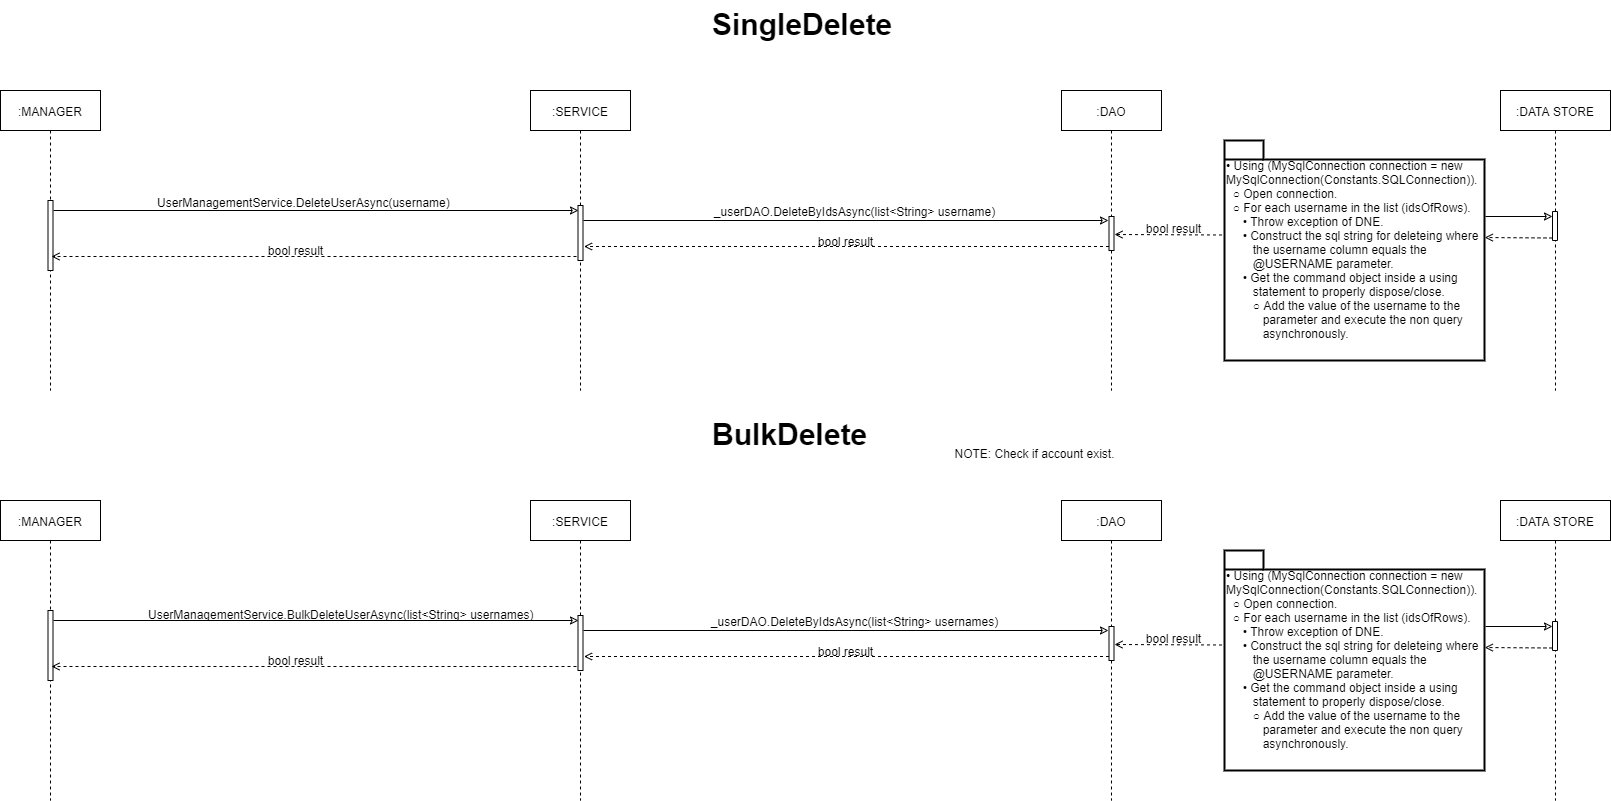

The diagram above was exported from draw.io. Its source (the exported page's mxGraphModel, read from the mxfile embedded in the PNG):
<mxGraphModel dx="1038" dy="1652" grid="1" gridSize="10" guides="1" tooltips="1" connect="1" arrows="1" fold="1" page="1" pageScale="1" pageWidth="850" pageHeight="1100" math="0" shadow="0">
  <root>
    <mxCell id="0" />
    <mxCell id="1" parent="0" />
    <mxCell id="0RdQ8t2yzh5QZ2xSKYcE-1" value="&lt;b style=&quot;font-size: 30px ; text-align: center ; white-space: normal&quot;&gt;SingleDelete&lt;/b&gt;" style="text;html=1;" parent="1" vertex="1">
      <mxGeometry x="760" y="-1050" width="90" height="30" as="geometry" />
    </mxCell>
    <mxCell id="0RdQ8t2yzh5QZ2xSKYcE-2" value=":MANAGER" style="shape=umlLifeline;perimeter=lifelinePerimeter;whiteSpace=wrap;html=1;container=1;collapsible=0;recursiveResize=0;outlineConnect=0;" parent="1" vertex="1">
      <mxGeometry x="50" y="-960" width="100" height="300" as="geometry" />
    </mxCell>
    <mxCell id="0RdQ8t2yzh5QZ2xSKYcE-38" value="" style="rounded=0;whiteSpace=wrap;html=1;direction=south;" parent="0RdQ8t2yzh5QZ2xSKYcE-2" vertex="1">
      <mxGeometry x="47.5" y="110" width="5" height="70" as="geometry" />
    </mxCell>
    <mxCell id="0RdQ8t2yzh5QZ2xSKYcE-3" value=":SERVICE" style="shape=umlLifeline;perimeter=lifelinePerimeter;whiteSpace=wrap;html=1;container=1;collapsible=0;recursiveResize=0;outlineConnect=0;" parent="1" vertex="1">
      <mxGeometry x="580" y="-960" width="100" height="300" as="geometry" />
    </mxCell>
    <mxCell id="0RdQ8t2yzh5QZ2xSKYcE-20" value="" style="rounded=0;whiteSpace=wrap;html=1;direction=south;" parent="0RdQ8t2yzh5QZ2xSKYcE-3" vertex="1">
      <mxGeometry x="47.5" y="115" width="5" height="55" as="geometry" />
    </mxCell>
    <mxCell id="0RdQ8t2yzh5QZ2xSKYcE-11" value=":DAO" style="shape=umlLifeline;perimeter=lifelinePerimeter;whiteSpace=wrap;html=1;container=1;collapsible=0;recursiveResize=0;outlineConnect=0;" parent="1" vertex="1">
      <mxGeometry x="1111" y="-960" width="100" height="300" as="geometry" />
    </mxCell>
    <mxCell id="0RdQ8t2yzh5QZ2xSKYcE-22" value="" style="rounded=0;whiteSpace=wrap;html=1;direction=south;" parent="0RdQ8t2yzh5QZ2xSKYcE-11" vertex="1">
      <mxGeometry x="47.5" y="126" width="5" height="34" as="geometry" />
    </mxCell>
    <mxCell id="0RdQ8t2yzh5QZ2xSKYcE-13" value=":DATA STORE" style="shape=umlLifeline;perimeter=lifelinePerimeter;whiteSpace=wrap;html=1;container=1;collapsible=0;recursiveResize=0;outlineConnect=0;" parent="1" vertex="1">
      <mxGeometry x="1550" y="-960" width="110" height="300" as="geometry" />
    </mxCell>
    <mxCell id="0RdQ8t2yzh5QZ2xSKYcE-18" value="UserManagementService.DeleteUserAsync(username)" style="text;html=1;" parent="1" vertex="1">
      <mxGeometry x="205" y="-864" width="302" height="30" as="geometry" />
    </mxCell>
    <mxCell id="0RdQ8t2yzh5QZ2xSKYcE-19" value="" style="endArrow=classic;html=1;endFill=0;" parent="1" edge="1">
      <mxGeometry width="50" height="50" relative="1" as="geometry">
        <mxPoint x="103" y="-840" as="sourcePoint" />
        <mxPoint x="628" y="-840" as="targetPoint" />
      </mxGeometry>
    </mxCell>
    <mxCell id="0RdQ8t2yzh5QZ2xSKYcE-21" value="" style="endArrow=classic;html=1;endFill=0;" parent="1" edge="1">
      <mxGeometry width="50" height="50" relative="1" as="geometry">
        <mxPoint x="633" y="-830" as="sourcePoint" />
        <mxPoint x="1158" y="-830" as="targetPoint" />
      </mxGeometry>
    </mxCell>
    <mxCell id="0RdQ8t2yzh5QZ2xSKYcE-23" value="_userDAO.DeleteByIdsAsync(list&amp;lt;String&amp;gt; username)" style="text;html=1;align=center;verticalAlign=middle;resizable=0;points=[];autosize=1;" parent="1" vertex="1">
      <mxGeometry x="754" y="-850" width="300" height="20" as="geometry" />
    </mxCell>
    <mxCell id="0RdQ8t2yzh5QZ2xSKYcE-25" value="• Using (MySqlConnection connection = new MySqlConnection(Constants.SQLConnection)).&lt;br&gt;&amp;nbsp; ○ Open connection.&lt;br&gt;&lt;span&gt;&amp;nbsp; ○ For each username in the list (idsOfRows).&lt;br&gt;&amp;nbsp; &amp;nbsp; &amp;nbsp;• Throw exception of DNE.&lt;br&gt;&amp;nbsp; &amp;nbsp; &amp;nbsp;• Construct the sql string for deleteing where&amp;nbsp; &amp;nbsp; &amp;nbsp; &amp;nbsp; &amp;nbsp; the username column equals the&amp;nbsp; &amp;nbsp; &amp;nbsp; &amp;nbsp; &amp;nbsp; &amp;nbsp; &amp;nbsp; &amp;nbsp; &amp;nbsp; &amp;nbsp; &amp;nbsp; &amp;nbsp; @USERNAME parameter.&lt;br&gt;&amp;nbsp; &amp;nbsp; &amp;nbsp;• Get the command object inside a using&amp;nbsp; &amp;nbsp; &amp;nbsp; &amp;nbsp; &amp;nbsp; &amp;nbsp; &amp;nbsp; &amp;nbsp; statement to properly dispose/close.&lt;br&gt;&amp;nbsp; &amp;nbsp; &amp;nbsp; &amp;nbsp; ○ Add the value of the username to the&amp;nbsp; &amp;nbsp; &amp;nbsp; &amp;nbsp; &amp;nbsp; &amp;nbsp; &amp;nbsp; &amp;nbsp; &amp;nbsp;parameter and execute the non query&amp;nbsp; &amp;nbsp; &amp;nbsp; &amp;nbsp; &amp;nbsp; &amp;nbsp; &amp;nbsp; &amp;nbsp; &amp;nbsp;asynchronously.&lt;br&gt;&lt;/span&gt;" style="shape=folder;tabWidth=39;tabHeight=19;tabPosition=left;strokeWidth=2;html=1;whiteSpace=wrap;align=left;" parent="1" vertex="1">
      <mxGeometry x="1274" y="-910" width="260" height="220" as="geometry" />
    </mxCell>
    <mxCell id="0RdQ8t2yzh5QZ2xSKYcE-30" value="" style="endArrow=open;html=1;endFill=0;dashed=1;" parent="1" edge="1">
      <mxGeometry width="50" height="50" relative="1" as="geometry">
        <mxPoint x="1271.5" y="-815.5" as="sourcePoint" />
        <mxPoint x="1164" y="-816" as="targetPoint" />
      </mxGeometry>
    </mxCell>
    <mxCell id="0RdQ8t2yzh5QZ2xSKYcE-31" value="" style="endArrow=open;html=1;endFill=0;dashed=1;" parent="1" edge="1">
      <mxGeometry width="50" height="50" relative="1" as="geometry">
        <mxPoint x="1158.5" y="-804" as="sourcePoint" />
        <mxPoint x="633.5" y="-804" as="targetPoint" />
      </mxGeometry>
    </mxCell>
    <mxCell id="0RdQ8t2yzh5QZ2xSKYcE-32" value="bool result" style="text;html=1;align=center;verticalAlign=middle;resizable=0;points=[];;autosize=1;" parent="1" vertex="1">
      <mxGeometry x="860" y="-820" width="70" height="20" as="geometry" />
    </mxCell>
    <mxCell id="0RdQ8t2yzh5QZ2xSKYcE-33" value="bool result" style="text;html=1;align=center;verticalAlign=middle;resizable=0;points=[];;autosize=1;" parent="1" vertex="1">
      <mxGeometry x="1188" y="-833" width="70" height="20" as="geometry" />
    </mxCell>
    <mxCell id="0RdQ8t2yzh5QZ2xSKYcE-35" value="" style="endArrow=open;html=1;endFill=0;dashed=1;" parent="1" edge="1">
      <mxGeometry width="50" height="50" relative="1" as="geometry">
        <mxPoint x="626" y="-794" as="sourcePoint" />
        <mxPoint x="101" y="-794" as="targetPoint" />
      </mxGeometry>
    </mxCell>
    <mxCell id="0RdQ8t2yzh5QZ2xSKYcE-36" value="bool result" style="text;html=1;align=center;verticalAlign=middle;resizable=0;points=[];;autosize=1;" parent="1" vertex="1">
      <mxGeometry x="310" y="-811" width="70" height="20" as="geometry" />
    </mxCell>
    <mxCell id="0RdQ8t2yzh5QZ2xSKYcE-39" value="" style="endArrow=classic;html=1;endFill=0;" parent="1" edge="1">
      <mxGeometry width="50" height="50" relative="1" as="geometry">
        <mxPoint x="1535" y="-834" as="sourcePoint" />
        <mxPoint x="1602" y="-834" as="targetPoint" />
      </mxGeometry>
    </mxCell>
    <mxCell id="0RdQ8t2yzh5QZ2xSKYcE-40" value="" style="rounded=0;whiteSpace=wrap;html=1;direction=south;" parent="1" vertex="1">
      <mxGeometry x="1602" y="-839" width="5" height="29" as="geometry" />
    </mxCell>
    <mxCell id="0RdQ8t2yzh5QZ2xSKYcE-41" value="" style="endArrow=open;html=1;endFill=0;dashed=1;entryX=1.001;entryY=0.441;entryDx=0;entryDy=0;entryPerimeter=0;" parent="1" target="0RdQ8t2yzh5QZ2xSKYcE-25" edge="1">
      <mxGeometry width="50" height="50" relative="1" as="geometry">
        <mxPoint x="1601.9999999999998" y="-812.5" as="sourcePoint" />
        <mxPoint x="1537" y="-813" as="targetPoint" />
      </mxGeometry>
    </mxCell>
    <mxCell id="0RdQ8t2yzh5QZ2xSKYcE-42" value="&lt;b style=&quot;font-size: 30px ; text-align: center ; white-space: normal&quot;&gt;BulkDelete&lt;/b&gt;" style="text;html=1;" parent="1" vertex="1">
      <mxGeometry x="760" y="-640" width="90" height="30" as="geometry" />
    </mxCell>
    <mxCell id="0RdQ8t2yzh5QZ2xSKYcE-43" value=":MANAGER" style="shape=umlLifeline;perimeter=lifelinePerimeter;whiteSpace=wrap;html=1;container=1;collapsible=0;recursiveResize=0;outlineConnect=0;" parent="1" vertex="1">
      <mxGeometry x="50" y="-550" width="100" height="300" as="geometry" />
    </mxCell>
    <mxCell id="0RdQ8t2yzh5QZ2xSKYcE-44" value="" style="rounded=0;whiteSpace=wrap;html=1;direction=south;" parent="0RdQ8t2yzh5QZ2xSKYcE-43" vertex="1">
      <mxGeometry x="47.5" y="110" width="5" height="70" as="geometry" />
    </mxCell>
    <mxCell id="0RdQ8t2yzh5QZ2xSKYcE-45" value=":SERVICE" style="shape=umlLifeline;perimeter=lifelinePerimeter;whiteSpace=wrap;html=1;container=1;collapsible=0;recursiveResize=0;outlineConnect=0;" parent="1" vertex="1">
      <mxGeometry x="580" y="-550" width="100" height="300" as="geometry" />
    </mxCell>
    <mxCell id="0RdQ8t2yzh5QZ2xSKYcE-46" value="" style="rounded=0;whiteSpace=wrap;html=1;direction=south;" parent="0RdQ8t2yzh5QZ2xSKYcE-45" vertex="1">
      <mxGeometry x="47.5" y="115" width="5" height="55" as="geometry" />
    </mxCell>
    <mxCell id="0RdQ8t2yzh5QZ2xSKYcE-47" value=":DAO" style="shape=umlLifeline;perimeter=lifelinePerimeter;whiteSpace=wrap;html=1;container=1;collapsible=0;recursiveResize=0;outlineConnect=0;" parent="1" vertex="1">
      <mxGeometry x="1111" y="-550" width="100" height="300" as="geometry" />
    </mxCell>
    <mxCell id="0RdQ8t2yzh5QZ2xSKYcE-48" value="" style="rounded=0;whiteSpace=wrap;html=1;direction=south;" parent="0RdQ8t2yzh5QZ2xSKYcE-47" vertex="1">
      <mxGeometry x="47.5" y="126" width="5" height="34" as="geometry" />
    </mxCell>
    <mxCell id="0RdQ8t2yzh5QZ2xSKYcE-49" value=":DATA STORE" style="shape=umlLifeline;perimeter=lifelinePerimeter;whiteSpace=wrap;html=1;container=1;collapsible=0;recursiveResize=0;outlineConnect=0;" parent="1" vertex="1">
      <mxGeometry x="1550" y="-550" width="110" height="300" as="geometry" />
    </mxCell>
    <mxCell id="0RdQ8t2yzh5QZ2xSKYcE-50" value="UserManagementService.BulkDeleteUserAsync(list&amp;lt;String&amp;gt; usernames)" style="text;html=1;" parent="1" vertex="1">
      <mxGeometry x="196" y="-452" width="302" height="30" as="geometry" />
    </mxCell>
    <mxCell id="0RdQ8t2yzh5QZ2xSKYcE-51" value="" style="endArrow=classic;html=1;endFill=0;" parent="1" edge="1">
      <mxGeometry width="50" height="50" relative="1" as="geometry">
        <mxPoint x="103" y="-430" as="sourcePoint" />
        <mxPoint x="628.0000000000002" y="-430" as="targetPoint" />
      </mxGeometry>
    </mxCell>
    <mxCell id="0RdQ8t2yzh5QZ2xSKYcE-52" value="" style="endArrow=classic;html=1;endFill=0;" parent="1" edge="1">
      <mxGeometry width="50" height="50" relative="1" as="geometry">
        <mxPoint x="633.0000000000002" y="-420" as="sourcePoint" />
        <mxPoint x="1158" y="-420" as="targetPoint" />
      </mxGeometry>
    </mxCell>
    <mxCell id="0RdQ8t2yzh5QZ2xSKYcE-53" value="_userDAO.DeleteByIdsAsync(list&amp;lt;String&amp;gt; usernames)" style="text;html=1;align=center;verticalAlign=middle;resizable=0;points=[];autosize=1;" parent="1" vertex="1">
      <mxGeometry x="754" y="-440" width="300" height="20" as="geometry" />
    </mxCell>
    <mxCell id="0RdQ8t2yzh5QZ2xSKYcE-54" value="• Using (MySqlConnection connection = new MySqlConnection(Constants.SQLConnection)).&lt;br&gt;&amp;nbsp; ○ Open connection.&lt;br&gt;&lt;span&gt;&amp;nbsp; ○ For each username in the list (idsOfRows).&lt;br&gt;&amp;nbsp; &amp;nbsp; &amp;nbsp;• Throw exception of DNE.&lt;br&gt;&amp;nbsp; &amp;nbsp; &amp;nbsp;• Construct the sql string for deleteing where&amp;nbsp; &amp;nbsp; &amp;nbsp; &amp;nbsp; &amp;nbsp; the username column equals the&amp;nbsp; &amp;nbsp; &amp;nbsp; &amp;nbsp; &amp;nbsp; &amp;nbsp; &amp;nbsp; &amp;nbsp; &amp;nbsp; &amp;nbsp; &amp;nbsp; &amp;nbsp; @USERNAME parameter.&lt;br&gt;&amp;nbsp; &amp;nbsp; &amp;nbsp;• Get the command object inside a using&amp;nbsp; &amp;nbsp; &amp;nbsp; &amp;nbsp; &amp;nbsp; &amp;nbsp; &amp;nbsp; &amp;nbsp; statement to properly dispose/close.&lt;br&gt;&amp;nbsp; &amp;nbsp; &amp;nbsp; &amp;nbsp; ○ Add the value of the username to the&amp;nbsp; &amp;nbsp; &amp;nbsp; &amp;nbsp; &amp;nbsp; &amp;nbsp; &amp;nbsp; &amp;nbsp; &amp;nbsp;parameter and execute the non query&amp;nbsp; &amp;nbsp; &amp;nbsp; &amp;nbsp; &amp;nbsp; &amp;nbsp; &amp;nbsp; &amp;nbsp; &amp;nbsp;asynchronously.&lt;br&gt;&lt;/span&gt;" style="shape=folder;tabWidth=39;tabHeight=19;tabPosition=left;strokeWidth=2;html=1;whiteSpace=wrap;align=left;" parent="1" vertex="1">
      <mxGeometry x="1274" y="-500" width="260" height="220" as="geometry" />
    </mxCell>
    <mxCell id="0RdQ8t2yzh5QZ2xSKYcE-55" value="" style="endArrow=open;html=1;endFill=0;dashed=1;" parent="1" edge="1">
      <mxGeometry width="50" height="50" relative="1" as="geometry">
        <mxPoint x="1271.5" y="-405.5" as="sourcePoint" />
        <mxPoint x="1164" y="-406.0000000000001" as="targetPoint" />
      </mxGeometry>
    </mxCell>
    <mxCell id="0RdQ8t2yzh5QZ2xSKYcE-56" value="" style="endArrow=open;html=1;endFill=0;dashed=1;" parent="1" edge="1">
      <mxGeometry width="50" height="50" relative="1" as="geometry">
        <mxPoint x="1158.5" y="-394" as="sourcePoint" />
        <mxPoint x="633.5" y="-394" as="targetPoint" />
      </mxGeometry>
    </mxCell>
    <mxCell id="0RdQ8t2yzh5QZ2xSKYcE-57" value="bool result" style="text;html=1;align=center;verticalAlign=middle;resizable=0;points=[];;autosize=1;" parent="1" vertex="1">
      <mxGeometry x="860" y="-410" width="70" height="20" as="geometry" />
    </mxCell>
    <mxCell id="0RdQ8t2yzh5QZ2xSKYcE-58" value="bool result" style="text;html=1;align=center;verticalAlign=middle;resizable=0;points=[];;autosize=1;" parent="1" vertex="1">
      <mxGeometry x="1188" y="-423" width="70" height="20" as="geometry" />
    </mxCell>
    <mxCell id="0RdQ8t2yzh5QZ2xSKYcE-59" value="NOTE: Check if account exist." style="text;html=1;align=center;verticalAlign=middle;resizable=0;points=[];autosize=1;" parent="1" vertex="1">
      <mxGeometry x="994" y="-608" width="180" height="20" as="geometry" />
    </mxCell>
    <mxCell id="0RdQ8t2yzh5QZ2xSKYcE-60" value="" style="endArrow=open;html=1;endFill=0;dashed=1;" parent="1" edge="1">
      <mxGeometry width="50" height="50" relative="1" as="geometry">
        <mxPoint x="626" y="-384" as="sourcePoint" />
        <mxPoint x="101" y="-384" as="targetPoint" />
      </mxGeometry>
    </mxCell>
    <mxCell id="0RdQ8t2yzh5QZ2xSKYcE-61" value="bool result" style="text;html=1;align=center;verticalAlign=middle;resizable=0;points=[];;autosize=1;" parent="1" vertex="1">
      <mxGeometry x="310" y="-401" width="70" height="20" as="geometry" />
    </mxCell>
    <mxCell id="0RdQ8t2yzh5QZ2xSKYcE-62" value="" style="endArrow=classic;html=1;endFill=0;" parent="1" edge="1">
      <mxGeometry width="50" height="50" relative="1" as="geometry">
        <mxPoint x="1535" y="-424" as="sourcePoint" />
        <mxPoint x="1602" y="-424" as="targetPoint" />
      </mxGeometry>
    </mxCell>
    <mxCell id="0RdQ8t2yzh5QZ2xSKYcE-63" value="" style="rounded=0;whiteSpace=wrap;html=1;direction=south;" parent="1" vertex="1">
      <mxGeometry x="1602" y="-429" width="5" height="29" as="geometry" />
    </mxCell>
    <mxCell id="0RdQ8t2yzh5QZ2xSKYcE-64" value="" style="endArrow=open;html=1;endFill=0;dashed=1;entryX=1.001;entryY=0.441;entryDx=0;entryDy=0;entryPerimeter=0;" parent="1" target="0RdQ8t2yzh5QZ2xSKYcE-54" edge="1">
      <mxGeometry width="50" height="50" relative="1" as="geometry">
        <mxPoint x="1602" y="-402.5" as="sourcePoint" />
        <mxPoint x="1537" y="-403" as="targetPoint" />
      </mxGeometry>
    </mxCell>
  </root>
</mxGraphModel>